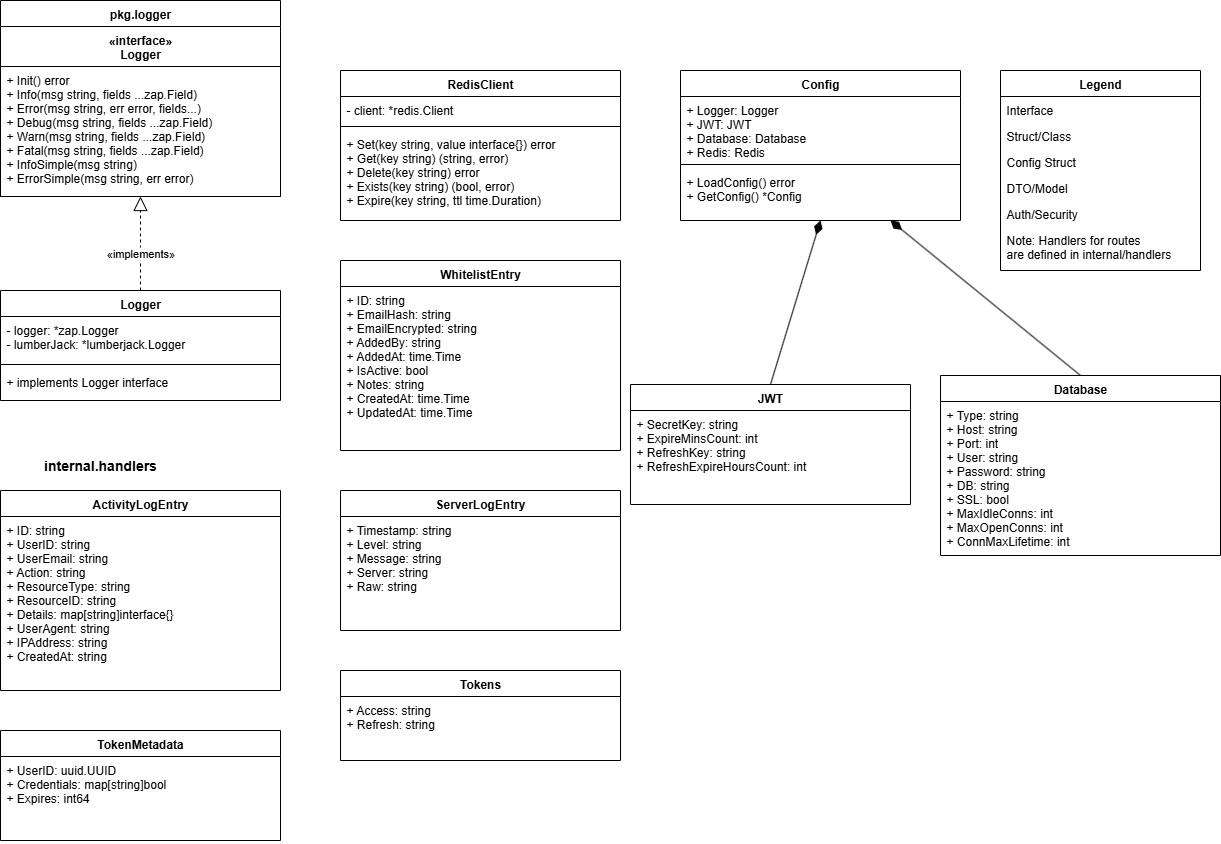

The diagram above was exported from draw.io. Its source (the exported page's mxGraphModel, read from the mxfile embedded in the PNG):
<mxGraphModel dx="1512" dy="777" grid="1" gridSize="10" guides="1" tooltips="1" connect="1" arrows="1" fold="1" page="1" pageScale="1" pageWidth="1169" pageHeight="827" math="0" shadow="0">
  <root>
    <mxCell id="0" />
    <mxCell id="1" parent="0" />
    <mxCell id="logger-package" value="pkg.logger" style="swimlane;fontStyle=1;align=center;verticalAlign=top;childLayout=stackLayout;horizontal=1;startSize=26;horizontalStack=0;resizeParent=1;resizeParentMax=0;resizeLast=0;collapsible=1;marginBottom=0;" parent="1" vertex="1">
      <mxGeometry x="40" y="30" width="280" height="196" as="geometry" />
    </mxCell>
    <mxCell id="logger-interface" value="«interface»&#10;Logger" style="swimlane;fontStyle=1;align=center;verticalAlign=top;childLayout=stackLayout;horizontal=1;startSize=40;horizontalStack=0;resizeParent=1;resizeParentMax=0;resizeLast=0;collapsible=1;marginBottom=0;" parent="logger-package" vertex="1">
      <mxGeometry y="26" width="280" height="170" as="geometry" />
    </mxCell>
    <mxCell id="logger-methods" value="+ Init() error&#10;+ Info(msg string, fields ...zap.Field)&#10;+ Error(msg string, err error, fields...)&#10;+ Debug(msg string, fields ...zap.Field)&#10;+ Warn(msg string, fields ...zap.Field)&#10;+ Fatal(msg string, fields ...zap.Field)&#10;+ InfoSimple(msg string)&#10;+ ErrorSimple(msg string, err error)" style="text;strokeColor=none;fillColor=none;align=left;verticalAlign=top;spacingLeft=4;spacingRight=4;overflow=hidden;rotatable=0;points=[[0,0.5],[1,0.5]];portConstraint=eastwest;" parent="logger-interface" vertex="1">
      <mxGeometry y="40" width="280" height="130" as="geometry" />
    </mxCell>
    <mxCell id="logger-impl" value="Logger" style="swimlane;fontStyle=1;align=center;verticalAlign=top;childLayout=stackLayout;horizontal=1;startSize=26;horizontalStack=0;resizeParent=1;resizeParentMax=0;resizeLast=0;collapsible=1;marginBottom=0;" parent="1" vertex="1">
      <mxGeometry x="40" y="320" width="280" height="110" as="geometry" />
    </mxCell>
    <mxCell id="logger-fields" value="- logger: *zap.Logger&#10;- lumberJack: *lumberjack.Logger" style="text;strokeColor=none;fillColor=none;align=left;verticalAlign=top;spacingLeft=4;spacingRight=4;overflow=hidden;rotatable=0;points=[[0,0.5],[1,0.5]];portConstraint=eastwest;" parent="logger-impl" vertex="1">
      <mxGeometry y="26" width="280" height="44" as="geometry" />
    </mxCell>
    <mxCell id="logger-separator" value="" style="line;strokeWidth=1;fillColor=none;align=left;verticalAlign=middle;spacingTop=-1;spacingLeft=3;spacingRight=3;rotatable=0;labelPosition=right;points=[];portConstraint=eastwest;" parent="logger-impl" vertex="1">
      <mxGeometry y="70" width="280" height="8" as="geometry" />
    </mxCell>
    <mxCell id="logger-impl-methods" value="+ implements Logger interface" style="text;strokeColor=none;fillColor=none;align=left;verticalAlign=top;spacingLeft=4;spacingRight=4;overflow=hidden;rotatable=0;points=[[0,0.5],[1,0.5]];portConstraint=eastwest;" parent="logger-impl" vertex="1">
      <mxGeometry y="78" width="280" height="32" as="geometry" />
    </mxCell>
    <mxCell id="redis-client" value="RedisClient" style="swimlane;fontStyle=1;align=center;verticalAlign=top;childLayout=stackLayout;horizontal=1;startSize=26;horizontalStack=0;resizeParent=1;resizeParentMax=0;resizeLast=0;collapsible=1;marginBottom=0;" parent="1" vertex="1">
      <mxGeometry x="380" y="100" width="280" height="150" as="geometry" />
    </mxCell>
    <mxCell id="redis-fields" value="- client: *redis.Client" style="text;strokeColor=none;fillColor=none;align=left;verticalAlign=top;spacingLeft=4;spacingRight=4;overflow=hidden;rotatable=0;points=[[0,0.5],[1,0.5]];portConstraint=eastwest;" parent="redis-client" vertex="1">
      <mxGeometry y="26" width="280" height="26" as="geometry" />
    </mxCell>
    <mxCell id="redis-separator" value="" style="line;strokeWidth=1;fillColor=none;align=left;verticalAlign=middle;spacingTop=-1;spacingLeft=3;spacingRight=3;rotatable=0;labelPosition=right;points=[];portConstraint=eastwest;" parent="redis-client" vertex="1">
      <mxGeometry y="52" width="280" height="8" as="geometry" />
    </mxCell>
    <mxCell id="redis-methods" value="+ Set(key string, value interface{}) error&#10;+ Get(key string) (string, error)&#10;+ Delete(key string) error&#10;+ Exists(key string) (bool, error)&#10;+ Expire(key string, ttl time.Duration)" style="text;strokeColor=none;fillColor=none;align=left;verticalAlign=top;spacingLeft=4;spacingRight=4;overflow=hidden;rotatable=0;points=[[0,0.5],[1,0.5]];portConstraint=eastwest;" parent="redis-client" vertex="1">
      <mxGeometry y="60" width="280" height="90" as="geometry" />
    </mxCell>
    <mxCell id="config" value="Config" style="swimlane;fontStyle=1;align=center;verticalAlign=top;childLayout=stackLayout;horizontal=1;startSize=26;horizontalStack=0;resizeParent=1;resizeParentMax=0;resizeLast=0;collapsible=1;marginBottom=0;" parent="1" vertex="1">
      <mxGeometry x="720" y="100" width="280" height="150" as="geometry" />
    </mxCell>
    <mxCell id="config-fields" value="+ Logger: Logger&#10;+ JWT: JWT&#10;+ Database: Database&#10;+ Redis: Redis" style="text;strokeColor=none;fillColor=none;align=left;verticalAlign=top;spacingLeft=4;spacingRight=4;overflow=hidden;rotatable=0;points=[[0,0.5],[1,0.5]];portConstraint=eastwest;" parent="config" vertex="1">
      <mxGeometry y="26" width="280" height="64" as="geometry" />
    </mxCell>
    <mxCell id="config-separator" value="" style="line;strokeWidth=1;fillColor=none;align=left;verticalAlign=middle;spacingTop=-1;spacingLeft=3;spacingRight=3;rotatable=0;labelPosition=right;points=[];portConstraint=eastwest;" parent="config" vertex="1">
      <mxGeometry y="90" width="280" height="8" as="geometry" />
    </mxCell>
    <mxCell id="config-methods" value="+ LoadConfig() error&#10;+ GetConfig() *Config" style="text;strokeColor=none;fillColor=none;align=left;verticalAlign=top;spacingLeft=4;spacingRight=4;overflow=hidden;rotatable=0;points=[[0,0.5],[1,0.5]];portConstraint=eastwest;" parent="config" vertex="1">
      <mxGeometry y="98" width="280" height="52" as="geometry" />
    </mxCell>
    <mxCell id="jwt-config" value="JWT" style="swimlane;fontStyle=1;align=center;verticalAlign=top;childLayout=stackLayout;horizontal=1;startSize=26;horizontalStack=0;resizeParent=1;resizeParentMax=0;resizeLast=0;collapsible=1;marginBottom=0;" parent="1" vertex="1">
      <mxGeometry x="670" y="414" width="280" height="120" as="geometry" />
    </mxCell>
    <mxCell id="jwt-fields" value="+ SecretKey: string&#10;+ ExpireMinsCount: int&#10;+ RefreshKey: string&#10;+ RefreshExpireHoursCount: int" style="text;strokeColor=none;fillColor=none;align=left;verticalAlign=top;spacingLeft=4;spacingRight=4;overflow=hidden;rotatable=0;points=[[0,0.5],[1,0.5]];portConstraint=eastwest;" parent="jwt-config" vertex="1">
      <mxGeometry y="26" width="280" height="94" as="geometry" />
    </mxCell>
    <mxCell id="database-config" value="Database" style="swimlane;fontStyle=1;align=center;verticalAlign=top;childLayout=stackLayout;horizontal=1;startSize=26;horizontalStack=0;resizeParent=1;resizeParentMax=0;resizeLast=0;collapsible=1;marginBottom=0;" parent="1" vertex="1">
      <mxGeometry x="980" y="405" width="280" height="180" as="geometry" />
    </mxCell>
    <mxCell id="database-fields" value="+ Type: string&#10;+ Host: string&#10;+ Port: int&#10;+ User: string&#10;+ Password: string&#10;+ DB: string&#10;+ SSL: bool&#10;+ MaxIdleConns: int&#10;+ MaxOpenConns: int&#10;+ ConnMaxLifetime: int" style="text;strokeColor=none;fillColor=none;align=left;verticalAlign=top;spacingLeft=4;spacingRight=4;overflow=hidden;rotatable=0;points=[[0,0.5],[1,0.5]];portConstraint=eastwest;" parent="database-config" vertex="1">
      <mxGeometry y="26" width="280" height="154" as="geometry" />
    </mxCell>
    <mxCell id="handlers-title" value="internal.handlers" style="text;html=1;strokeColor=none;fillColor=none;align=center;verticalAlign=middle;whiteSpace=wrap;rounded=0;fontSize=14;fontStyle=1" parent="1" vertex="1">
      <mxGeometry x="40" y="480" width="200" height="30" as="geometry" />
    </mxCell>
    <mxCell id="activity-log" value="ActivityLogEntry" style="swimlane;fontStyle=1;align=center;verticalAlign=top;childLayout=stackLayout;horizontal=1;startSize=26;horizontalStack=0;resizeParent=1;resizeParentMax=0;resizeLast=0;collapsible=1;marginBottom=0;" parent="1" vertex="1">
      <mxGeometry x="40" y="520" width="280" height="200" as="geometry" />
    </mxCell>
    <mxCell id="activity-log-fields" value="+ ID: string&#10;+ UserID: string&#10;+ UserEmail: string&#10;+ Action: string&#10;+ ResourceType: string&#10;+ ResourceID: string&#10;+ Details: map[string]interface{}&#10;+ UserAgent: string&#10;+ IPAddress: string&#10;+ CreatedAt: string" style="text;strokeColor=none;fillColor=none;align=left;verticalAlign=top;spacingLeft=4;spacingRight=4;overflow=hidden;rotatable=0;points=[[0,0.5],[1,0.5]];portConstraint=eastwest;" parent="activity-log" vertex="1">
      <mxGeometry y="26" width="280" height="174" as="geometry" />
    </mxCell>
    <mxCell id="whitelist-entry" value="WhitelistEntry" style="swimlane;fontStyle=1;align=center;verticalAlign=top;childLayout=stackLayout;horizontal=1;startSize=26;horizontalStack=0;resizeParent=1;resizeParentMax=0;resizeLast=0;collapsible=1;marginBottom=0;" parent="1" vertex="1">
      <mxGeometry x="380" y="290" width="280" height="190" as="geometry" />
    </mxCell>
    <mxCell id="whitelist-fields" value="+ ID: string&#10;+ EmailHash: string&#10;+ EmailEncrypted: string&#10;+ AddedBy: string&#10;+ AddedAt: time.Time&#10;+ IsActive: bool&#10;+ Notes: string&#10;+ CreatedAt: time.Time&#10;+ UpdatedAt: time.Time" style="text;strokeColor=none;fillColor=none;align=left;verticalAlign=top;spacingLeft=4;spacingRight=4;overflow=hidden;rotatable=0;points=[[0,0.5],[1,0.5]];portConstraint=eastwest;" parent="whitelist-entry" vertex="1">
      <mxGeometry y="26" width="280" height="164" as="geometry" />
    </mxCell>
    <mxCell id="server-log" value="ServerLogEntry" style="swimlane;fontStyle=1;align=center;verticalAlign=top;childLayout=stackLayout;horizontal=1;startSize=26;horizontalStack=0;resizeParent=1;resizeParentMax=0;resizeLast=0;collapsible=1;marginBottom=0;" parent="1" vertex="1">
      <mxGeometry x="380" y="520" width="280" height="140" as="geometry" />
    </mxCell>
    <mxCell id="server-log-fields" value="+ Timestamp: string&#10;+ Level: string&#10;+ Message: string&#10;+ Server: string&#10;+ Raw: string" style="text;strokeColor=none;fillColor=none;align=left;verticalAlign=top;spacingLeft=4;spacingRight=4;overflow=hidden;rotatable=0;points=[[0,0.5],[1,0.5]];portConstraint=eastwest;" parent="server-log" vertex="1">
      <mxGeometry y="26" width="280" height="114" as="geometry" />
    </mxCell>
    <mxCell id="token-metadata" value="TokenMetadata" style="swimlane;fontStyle=1;align=center;verticalAlign=top;childLayout=stackLayout;horizontal=1;startSize=26;horizontalStack=0;resizeParent=1;resizeParentMax=0;resizeLast=0;collapsible=1;marginBottom=0;" parent="1" vertex="1">
      <mxGeometry x="40" y="760" width="280" height="110" as="geometry" />
    </mxCell>
    <mxCell id="token-fields" value="+ UserID: uuid.UUID&#10;+ Credentials: map[string]bool&#10;+ Expires: int64" style="text;strokeColor=none;fillColor=none;align=left;verticalAlign=top;spacingLeft=4;spacingRight=4;overflow=hidden;rotatable=0;points=[[0,0.5],[1,0.5]];portConstraint=eastwest;" parent="token-metadata" vertex="1">
      <mxGeometry y="26" width="280" height="84" as="geometry" />
    </mxCell>
    <mxCell id="tokens" value="Tokens" style="swimlane;fontStyle=1;align=center;verticalAlign=top;childLayout=stackLayout;horizontal=1;startSize=26;horizontalStack=0;resizeParent=1;resizeParentMax=0;resizeLast=0;collapsible=1;marginBottom=0;" parent="1" vertex="1">
      <mxGeometry x="380" y="700" width="280" height="90" as="geometry" />
    </mxCell>
    <mxCell id="tokens-fields" value="+ Access: string&#10;+ Refresh: string" style="text;strokeColor=none;fillColor=none;align=left;verticalAlign=top;spacingLeft=4;spacingRight=4;overflow=hidden;rotatable=0;points=[[0,0.5],[1,0.5]];portConstraint=eastwest;" parent="tokens" vertex="1">
      <mxGeometry y="26" width="280" height="64" as="geometry" />
    </mxCell>
    <mxCell id="rel1" value="" style="endArrow=block;endFill=0;endSize=12;html=1;exitX=0.5;exitY=0;exitDx=0;exitDy=0;entryX=0.5;entryY=1;entryDx=0;entryDy=0;dashed=1;" parent="1" source="logger-impl" target="logger-package" edge="1">
      <mxGeometry width="160" relative="1" as="geometry">
        <mxPoint x="180" y="310" as="sourcePoint" />
        <mxPoint x="340" y="310" as="targetPoint" />
      </mxGeometry>
    </mxCell>
    <mxCell id="rel1-label" value="«implements»" style="edgeLabel;html=1;align=center;verticalAlign=middle;resizable=0;points=[];" parent="rel1" vertex="1" connectable="0">
      <mxGeometry x="-0.2" y="1" relative="1" as="geometry">
        <mxPoint as="offset" />
      </mxGeometry>
    </mxCell>
    <mxCell id="rel2" value="" style="endArrow=diamondThin;endFill=1;endSize=12;html=1;exitX=0.5;exitY=0;exitDx=0;exitDy=0;entryX=0.5;entryY=1;entryDx=0;entryDy=0;" parent="1" source="jwt-config" target="config" edge="1">
      <mxGeometry width="160" relative="1" as="geometry">
        <mxPoint x="860" y="280" as="sourcePoint" />
        <mxPoint x="1020" y="280" as="targetPoint" />
      </mxGeometry>
    </mxCell>
    <mxCell id="rel3" value="" style="endArrow=diamondThin;endFill=1;endSize=12;html=1;exitX=0.5;exitY=0;exitDx=0;exitDy=0;entryX=0.75;entryY=1;entryDx=0;entryDy=0;" parent="1" source="database-config" target="config" edge="1">
      <mxGeometry width="160" relative="1" as="geometry">
        <mxPoint x="870" y="300" as="sourcePoint" />
        <mxPoint x="870" y="260" as="targetPoint" />
      </mxGeometry>
    </mxCell>
    <mxCell id="legend" value="Legend" style="swimlane;fontStyle=1;align=center;verticalAlign=top;childLayout=stackLayout;horizontal=1;startSize=26;horizontalStack=0;resizeParent=1;resizeParentMax=0;resizeLast=0;collapsible=1;marginBottom=0;" parent="1" vertex="1">
      <mxGeometry x="1040" y="100" width="200" height="200" as="geometry" />
    </mxCell>
    <mxCell id="legend-interface" value="Interface" style="text;align=left;verticalAlign=top;spacingLeft=4;spacingRight=4;overflow=hidden;rotatable=0;points=[[0,0.5],[1,0.5]];portConstraint=eastwest;" parent="legend" vertex="1">
      <mxGeometry y="26" width="200" height="26" as="geometry" />
    </mxCell>
    <mxCell id="legend-struct" value="Struct/Class" style="text;align=left;verticalAlign=top;spacingLeft=4;spacingRight=4;overflow=hidden;rotatable=0;points=[[0,0.5],[1,0.5]];portConstraint=eastwest;" parent="legend" vertex="1">
      <mxGeometry y="52" width="200" height="26" as="geometry" />
    </mxCell>
    <mxCell id="legend-config" value="Config Struct" style="text;align=left;verticalAlign=top;spacingLeft=4;spacingRight=4;overflow=hidden;rotatable=0;points=[[0,0.5],[1,0.5]];portConstraint=eastwest;" parent="legend" vertex="1">
      <mxGeometry y="78" width="200" height="26" as="geometry" />
    </mxCell>
    <mxCell id="legend-dto" value="DTO/Model" style="text;align=left;verticalAlign=top;spacingLeft=4;spacingRight=4;overflow=hidden;rotatable=0;points=[[0,0.5],[1,0.5]];portConstraint=eastwest;" parent="legend" vertex="1">
      <mxGeometry y="104" width="200" height="26" as="geometry" />
    </mxCell>
    <mxCell id="legend-auth" value="Auth/Security" style="text;align=left;verticalAlign=top;spacingLeft=4;spacingRight=4;overflow=hidden;rotatable=0;points=[[0,0.5],[1,0.5]];portConstraint=eastwest;" parent="legend" vertex="1">
      <mxGeometry y="130" width="200" height="26" as="geometry" />
    </mxCell>
    <mxCell id="legend-note" value="Note: Handlers for routes&#10;are defined in internal/handlers" style="text;strokeColor=none;fillColor=none;align=left;verticalAlign=top;spacingLeft=4;spacingRight=4;overflow=hidden;rotatable=0;points=[[0,0.5],[1,0.5]];portConstraint=eastwest;" parent="legend" vertex="1">
      <mxGeometry y="156" width="200" height="44" as="geometry" />
    </mxCell>
  </root>
</mxGraphModel>